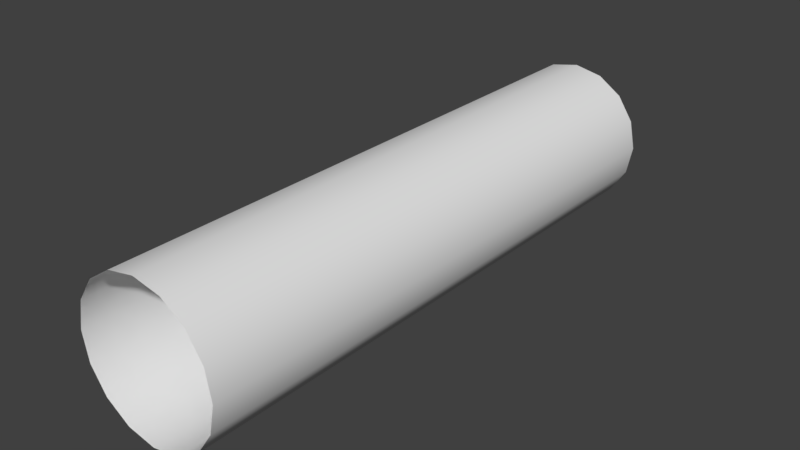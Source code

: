 # Source: TubeSegment.blend  (saved by Blender 2.78.0; exported with 4.5.12 LTS)
import bpy
from mathutils import Matrix  # noqa: F401  (used for matrix-valued properties, if any)

bpy.ops.wm.read_factory_settings(use_empty=True)
scene = bpy.context.scene
scene.name = 'Scene'

# ---- collections
col_collection_1 = bpy.data.collections.new('Collection 1'); scene.collection.children.link(col_collection_1)

# ---- world
world_world = bpy.data.worlds.new('World'); scene.world = world_world
world_world.color = (0.05088, 0.05088, 0.05088)
world_world.use_sun_shadow = False
world_world.sun_shadow_jitter_overblur = 0.0
world_world.cycles.sampling_method = 'MANUAL'

# ---- meshes
me_cylinder = bpy.data.meshes.new('Cylinder')
me_cylinder.from_pydata([(5.302e-08, -0.1, 1.262), (5.302e-08, -9.9, 1.262), (0.4831, -0.1, 1.166), (0.4831, -9.9, 1.166), (0.8927, -0.1, 0.8927), (0.8927, -9.9, 0.8927), (1.166, -0.1, 0.4831), (1.166, -9.9, 0.4831), (1.262, -0.1, 9.151e-09), (1.262, -9.9, -1.413e-07), (1.166, -0.1, -0.4831), (1.166, -9.9, -0.4831), (0.8927, -0.1, -0.8927), (0.8927, -9.9, -0.8927), (0.4831, -0.1, -1.166), (0.4831, -9.9, -1.166), (2.436e-07, -0.1, -1.262), (2.436e-07, -9.9, -1.262), (-0.4831, -0.1, -1.166), (-0.4831, -9.9, -1.166), (-0.8927, -0.1, -0.8927), (-0.8927, -9.9, -0.8927), (-1.166, -0.1, -0.4831), (-1.166, -9.9, -0.4831), (-1.262, -0.1, 1.596e-07), (-1.262, -9.9, 9.151e-09), (-1.166, -0.1, 0.4831), (-1.166, -9.9, 0.4831), (-0.8927, -0.1, 0.8927), (-0.8927, -9.9, 0.8927), (-0.4831, -0.1, 1.166), (-0.4831, -9.9, 1.166), (5.302e-08, -5.0, 1.262), (0.4831, -5.0, 1.166), (0.8927, -5.0, 0.8927), (1.166, -5.0, 0.4831), (1.262, -5.0, -6.61e-08), (1.166, -5.0, -0.4831), (0.8927, -5.0, -0.8927), (0.4831, -5.0, -1.166), (2.436e-07, -5.0, -1.262), (-0.4831, -5.0, -1.166), (-0.8927, -5.0, -0.8927), (-1.166, -5.0, -0.4831), (-1.262, -5.0, 8.44e-08), (-1.166, -5.0, 0.4831), (-0.8927, -5.0, 0.8927), (-0.4831, -5.0, 1.166), (0.4831, -4.802, 1.166), (0.8927, -4.802, 0.8927), (1.166, -4.802, 0.4831), (1.262, -4.802, -6.305e-08), (1.166, -4.802, -0.4831), (0.8927, -4.802, -0.8927), (0.4831, -4.802, -1.166), (2.436e-07, -4.802, -1.262), (-0.4831, -4.802, -1.166), (-0.8927, -4.802, -0.8927), (-1.166, -4.802, -0.4831), (-1.262, -4.802, 8.744e-08), (-1.166, -4.802, 0.4831), (-0.8927, -4.802, 0.8927), (-0.4831, -4.802, 1.166), (5.302e-08, -4.802, 1.262), (0.4831, -4.556, 1.166), (0.8927, -4.556, 0.8927), (1.166, -4.556, 0.4831), (1.262, -4.556, -5.928e-08), (1.166, -4.556, -0.4831), (0.8927, -4.556, -0.8927), (0.4831, -4.556, -1.166), (2.436e-07, -4.556, -1.262), (-0.4831, -4.556, -1.166), (-0.8927, -4.556, -0.8927), (-1.166, -4.556, -0.4831), (-1.262, -4.556, 9.121e-08), (-1.166, -4.556, 0.4831), (-0.8927, -4.556, 0.8927), (-0.4831, -4.556, 1.166), (5.302e-08, -4.556, 1.262), (5.302e-08, -5.289, 1.262), (0.4831, -5.289, 1.166), (0.8927, -5.289, 0.8927), (1.166, -5.289, 0.4831), (1.262, -5.289, -7.053e-08), (1.166, -5.289, -0.4831), (0.8927, -5.289, -0.8927), (0.4831, -5.289, -1.166), (2.436e-07, -5.289, -1.262), (-0.4831, -5.289, -1.166), (-0.8927, -5.289, -0.8927), (-1.166, -5.289, -0.4831), (-1.262, -5.289, 7.997e-08), (-1.166, -5.289, 0.4831), (-0.8927, -5.289, 0.8927), (-0.4831, -5.289, 1.166), (5.302e-08, -5.556, 1.262), (0.4831, -5.556, 1.166), (0.8927, -5.556, 0.8927), (1.166, -5.556, 0.4831), (1.262, -5.556, -7.576e-08), (1.166, -5.556, -0.4831), (0.8927, -5.556, -0.8927), (0.4831, -5.556, -1.166), (2.436e-07, -5.556, -1.262), (-0.4831, -5.556, -1.166), (-0.8927, -5.556, -0.8927), (-1.166, -5.556, -0.4831), (-1.262, -5.556, 7.473e-08), (-1.166, -5.556, 0.4831), (-0.8927, -5.556, 0.8927), (-0.4831, -5.556, 1.166), (0.4831, -5.144, 1.166), (0.8927, -5.144, 0.8927), (1.166, -5.144, 0.4831), (1.262, -5.144, -6.831e-08), (1.166, -5.144, -0.4831), (0.8927, -5.144, -0.8927), (0.4831, -5.144, -1.166), (2.436e-07, -5.144, -1.262), (-0.4831, -5.144, -1.166), (-0.8927, -5.144, -0.8927), (-1.166, -5.144, -0.4831), (-1.262, -5.144, 8.218e-08), (-1.166, -5.144, 0.4831), (-0.8927, -5.144, 0.8927), (-0.4831, -5.144, 1.166), (5.302e-08, -5.144, 1.262), (0.4831, -5.422, 1.166), (0.8927, -5.422, 0.8927), (1.166, -5.422, 0.4831), (1.262, -5.422, -7.314e-08), (1.166, -5.422, -0.4831), (0.8927, -5.422, -0.8927), (0.4831, -5.422, -1.166), (2.436e-07, -5.422, -1.262), (-0.4831, -5.422, -1.166), (-0.8927, -5.422, -0.8927), (-1.166, -5.422, -0.4831), (-1.262, -5.422, 7.735e-08), (-1.166, -5.422, 0.4831), (-0.8927, -5.422, 0.8927), (-0.4831, -5.422, 1.166), (5.302e-08, -5.422, 1.262), (5.302e-08, -4.901, 1.262), (0.4831, -4.901, 1.166), (0.8927, -4.901, 0.8927), (1.166, -4.901, 0.4831), (1.262, -4.901, -6.457e-08), (1.166, -4.901, -0.4831), (0.8927, -4.901, -0.8927), (0.4831, -4.901, -1.166), (2.436e-07, -4.901, -1.262), (-0.4831, -4.901, -1.166), (-0.8927, -4.901, -0.8927), (-1.166, -4.901, -0.4831), (-1.262, -4.901, 8.592e-08), (-1.166, -4.901, 0.4831), (-0.8927, -4.901, 0.8927), (-0.4831, -4.901, 1.166), (5.302e-08, -4.679, 1.262), (0.4831, -4.679, 1.166), (0.8927, -4.679, 0.8927), (1.166, -4.679, 0.4831), (1.262, -4.679, -6.117e-08), (1.166, -4.679, -0.4831), (0.8927, -4.679, -0.8927), (0.4831, -4.679, -1.166), (2.436e-07, -4.679, -1.262), (-0.4831, -4.679, -1.166), (-0.8927, -4.679, -0.8927), (-1.166, -4.679, -0.4831), (-1.262, -4.679, 8.933e-08), (-1.166, -4.679, 0.4831), (-0.8927, -4.679, 0.8927), (-0.4831, -4.679, 1.166)], [], [(96, 1, 3, 97), (97, 3, 5, 98), (98, 5, 7, 99), (99, 7, 9, 100), (100, 9, 11, 101), (101, 11, 13, 102), (102, 13, 15, 103), (103, 15, 17, 104), (104, 17, 19, 105), (105, 19, 21, 106), (106, 21, 23, 107), (107, 23, 25, 108), (108, 25, 27, 109), (109, 27, 29, 110), (110, 29, 31, 111), (111, 31, 1, 96), (159, 47, 32, 144), (158, 46, 47, 159), (157, 45, 46, 158), (156, 44, 45, 157), (155, 43, 44, 156), (154, 42, 43, 155), (153, 41, 42, 154), (152, 40, 41, 153), (151, 39, 40, 152), (150, 38, 39, 151), (149, 37, 38, 150), (148, 36, 37, 149), (147, 35, 36, 148), (146, 34, 35, 147), (145, 33, 34, 146), (144, 32, 33, 145), (160, 63, 48, 161), (161, 48, 49, 162), (162, 49, 50, 163), (163, 50, 51, 164), (164, 51, 52, 165), (165, 52, 53, 166), (166, 53, 54, 167), (167, 54, 55, 168), (168, 55, 56, 169), (169, 56, 57, 170), (170, 57, 58, 171), (171, 58, 59, 172), (172, 59, 60, 173), (173, 60, 61, 174), (174, 61, 62, 175), (175, 62, 63, 160), (30, 78, 79, 0), (28, 77, 78, 30), (26, 76, 77, 28), (24, 75, 76, 26), (22, 74, 75, 24), (20, 73, 74, 22), (18, 72, 73, 20), (16, 71, 72, 18), (14, 70, 71, 16), (12, 69, 70, 14), (10, 68, 69, 12), (8, 67, 68, 10), (6, 66, 67, 8), (4, 65, 66, 6), (2, 64, 65, 4), (0, 79, 64, 2), (126, 95, 80, 127), (125, 94, 95, 126), (124, 93, 94, 125), (123, 92, 93, 124), (122, 91, 92, 123), (121, 90, 91, 122), (120, 89, 90, 121), (119, 88, 89, 120), (118, 87, 88, 119), (117, 86, 87, 118), (116, 85, 86, 117), (115, 84, 85, 116), (114, 83, 84, 115), (113, 82, 83, 114), (112, 81, 82, 113), (127, 80, 81, 112), (142, 111, 96, 143), (141, 110, 111, 142), (140, 109, 110, 141), (139, 108, 109, 140), (138, 107, 108, 139), (137, 106, 107, 138), (136, 105, 106, 137), (135, 104, 105, 136), (134, 103, 104, 135), (133, 102, 103, 134), (132, 101, 102, 133), (131, 100, 101, 132), (130, 99, 100, 131), (129, 98, 99, 130), (128, 97, 98, 129), (143, 96, 97, 128), (32, 127, 112, 33), (33, 112, 113, 34), (34, 113, 114, 35), (35, 114, 115, 36), (36, 115, 116, 37), (37, 116, 117, 38), (38, 117, 118, 39), (39, 118, 119, 40), (40, 119, 120, 41), (41, 120, 121, 42), (42, 121, 122, 43), (43, 122, 123, 44), (44, 123, 124, 45), (45, 124, 125, 46), (46, 125, 126, 47), (47, 126, 127, 32), (80, 143, 128, 81), (81, 128, 129, 82), (82, 129, 130, 83), (83, 130, 131, 84), (84, 131, 132, 85), (85, 132, 133, 86), (86, 133, 134, 87), (87, 134, 135, 88), (88, 135, 136, 89), (89, 136, 137, 90), (90, 137, 138, 91), (91, 138, 139, 92), (92, 139, 140, 93), (93, 140, 141, 94), (94, 141, 142, 95), (95, 142, 143, 80), (63, 144, 145, 48), (48, 145, 146, 49), (49, 146, 147, 50), (50, 147, 148, 51), (51, 148, 149, 52), (52, 149, 150, 53), (53, 150, 151, 54), (54, 151, 152, 55), (55, 152, 153, 56), (56, 153, 154, 57), (57, 154, 155, 58), (58, 155, 156, 59), (59, 156, 157, 60), (60, 157, 158, 61), (61, 158, 159, 62), (62, 159, 144, 63), (78, 175, 160, 79), (77, 174, 175, 78), (76, 173, 174, 77), (75, 172, 173, 76), (74, 171, 172, 75), (73, 170, 171, 74), (72, 169, 170, 73), (71, 168, 169, 72), (70, 167, 168, 71), (69, 166, 167, 70), (68, 165, 166, 69), (67, 164, 165, 68), (66, 163, 164, 67), (65, 162, 163, 66), (64, 161, 162, 65), (79, 160, 161, 64)])
me_cylinder.polygons.foreach_set('use_smooth', [True] * 160)
me_cylinder.use_remesh_preserve_volume = False
me_cylinder.use_remesh_preserve_attributes = False
me_cylinder.use_mirror_vertex_groups = False
me_cylinder.update()
arm_armature = bpy.data.armatures.new('Armature')  # bones are not reproduced

# ---- objects
ob_tubesegmentarmature = bpy.data.objects.new('TubeSegmentArmature', arm_armature)
ob_tubesegment = bpy.data.objects.new('TubeSegment', me_cylinder)

# ---- transforms, parenting, visibility, modifiers, constraints
ob_tubesegmentarmature.location = (0.0, 0.0, 0.0)
ob_tubesegmentarmature.show_in_front = True
ob_tubesegmentarmature.lineart.crease_threshold = 0.0
ob_tubesegment.parent = ob_tubesegmentarmature
ob_tubesegment.location = (0.0, 0.0, 0.0)
ob_tubesegment.lineart.crease_threshold = 0.0
_vg = ob_tubesegment.vertex_groups.new(name='Bone')
for _i, _w in zip([0, 2, 4, 6, 8, 10, 12, 14, 16, 18, 20, 22, 24, 26, 28, 30, 32, 33, 34, 35, 36, 37, 38, 39, 40, 41, 42, 43, 44, 45, 46, 47, 48, 49, 50, 51, 52, 53, 54, 55, 56, 57, 58, 59, 60, 61, 62, 63, 64, 65, 66, 67, 68, 69, 70, 71, 72, 73, 74, 75, 76, 77, 78, 79, 80, 81, 82, 83, 84, 85, 86, 87, 88, 89, 90, 91, 92, 93, 94, 95, 96, 97, 98, 99, 100, 101, 102, 103, 104, 105, 106, 107, 108, 109, 110, 111, 112, 113, 114, 115, 116, 117, 118, 119, 120, 121, 122, 123, 124, 125, 126, 127, 128, 129, 130, 131, 132, 133, 134, 135, 136, 137, 138, 139, 140, 141, 142, 143, 144, 145, 146, 147, 148, 149, 150, 151, 152, 153, 154, 155, 156, 157, 158, 159, 160, 161, 162, 163, 164, 165, 166, 167, 168, 169, 170, 171, 172, 173, 174, 175], [0.9952, 0.9952, 0.9953, 0.9954, 0.9953, 0.9952, 0.9952, 0.9953, 0.9952, 0.9952, 0.9953, 0.9954, 0.9953, 0.9952, 0.9952, 0.9953, 0.5263, 0.5263, 0.5263, 0.5263, 0.5263, 0.5263, 0.5263, 0.5263, 0.5263, 0.5263, 0.5263, 0.5263, 0.5263, 0.5263, 0.5263, 0.5263, 0.7033, 0.7033, 0.7033, 0.7033, 0.7033, 0.7033, 0.7033, 0.7033, 0.7033, 0.7033, 0.7033, 0.7033, 0.7033, 0.7033, 0.7033, 0.7033, 0.8827, 0.8827, 0.8827, 0.8827, 0.8827, 0.8827, 0.8827, 0.8827, 0.8827, 0.8827, 0.8827, 0.8827, 0.8827, 0.8827, 0.8827, 0.8827, 0.2803, 0.2803, 0.2803, 0.2803, 0.2803, 0.2803, 0.2803, 0.2803, 0.2803, 0.2803, 0.2803, 0.2803, 0.2803, 0.2803, 0.2803, 0.2803, 0.1061, 0.1061, 0.1061, 0.1061, 0.1061, 0.1061, 0.1061, 0.1061, 0.1061, 0.1061, 0.1061, 0.1061, 0.1061, 0.1061, 0.1061, 0.1061, 0.3931, 0.3931, 0.3931, 0.3931, 0.3931, 0.3931, 0.3931, 0.3931, 0.3931, 0.3931, 0.3931, 0.3931, 0.3931, 0.3931, 0.3931, 0.3931, 0.189, 0.189, 0.189, 0.189, 0.189, 0.189, 0.189, 0.189, 0.189, 0.189, 0.189, 0.189, 0.189, 0.189, 0.189, 0.189, 0.6195, 0.6195, 0.6195, 0.6195, 0.6195, 0.6195, 0.6195, 0.6195, 0.6195, 0.6195, 0.6195, 0.6195, 0.6195, 0.6195, 0.6195, 0.6195, 0.7968, 0.7968, 0.7968, 0.7968, 0.7968, 0.7968, 0.7968, 0.7968, 0.7968, 0.7968, 0.7968, 0.7968, 0.7968, 0.7968, 0.7968, 0.7968]): _vg.add([_i], _w, 'REPLACE')
_vg = ob_tubesegment.vertex_groups.new(name='Bone.001')
for _i, _w in zip([1, 3, 5, 7, 9, 11, 13, 15, 17, 19, 21, 23, 25, 27, 29, 31, 32, 33, 34, 35, 36, 37, 38, 39, 40, 41, 42, 43, 44, 45, 46, 47, 48, 49, 50, 51, 52, 53, 54, 55, 56, 57, 58, 59, 60, 61, 62, 63, 64, 65, 66, 67, 68, 69, 70, 71, 72, 73, 74, 75, 76, 77, 78, 79, 80, 81, 82, 83, 84, 85, 86, 87, 88, 89, 90, 91, 92, 93, 94, 95, 96, 97, 98, 99, 100, 101, 102, 103, 104, 105, 106, 107, 108, 109, 110, 111, 112, 113, 114, 115, 116, 117, 118, 119, 120, 121, 122, 123, 124, 125, 126, 127, 128, 129, 130, 131, 132, 133, 134, 135, 136, 137, 138, 139, 140, 141, 142, 143, 144, 145, 146, 147, 148, 149, 150, 151, 152, 153, 154, 155, 156, 157, 158, 159, 160, 161, 162, 163, 164, 165, 166, 167, 168, 169, 170, 171, 172, 173, 174, 175], [0.9954, 0.9955, 0.9955, 0.9955, 0.9954, 0.9955, 0.9956, 0.9955, 0.9954, 0.9955, 0.9955, 0.9955, 0.9954, 0.9955, 0.9956, 0.9955, 0.4737, 0.4737, 0.4737, 0.4737, 0.4737, 0.4737, 0.4737, 0.4737, 0.4737, 0.4737, 0.4737, 0.4737, 0.4737, 0.4737, 0.4737, 0.4737, 0.2967, 0.2967, 0.2967, 0.2967, 0.2967, 0.2967, 0.2967, 0.2967, 0.2967, 0.2967, 0.2967, 0.2967, 0.2967, 0.2967, 0.2967, 0.2967, 0.1173, 0.1173, 0.1173, 0.1173, 0.1173, 0.1173, 0.1173, 0.1173, 0.1173, 0.1173, 0.1173, 0.1173, 0.1173, 0.1173, 0.1173, 0.1173, 0.7197, 0.7197, 0.7197, 0.7197, 0.7197, 0.7197, 0.7197, 0.7197, 0.7197, 0.7197, 0.7197, 0.7197, 0.7197, 0.7197, 0.7197, 0.7197, 0.8939, 0.8939, 0.8939, 0.8939, 0.8939, 0.8939, 0.8939, 0.8939, 0.8939, 0.8939, 0.8939, 0.8939, 0.8939, 0.8939, 0.8939, 0.8939, 0.6069, 0.6069, 0.6069, 0.6069, 0.6069, 0.6069, 0.6069, 0.6069, 0.6069, 0.6069, 0.6069, 0.6069, 0.6069, 0.6069, 0.6069, 0.6069, 0.811, 0.811, 0.811, 0.811, 0.811, 0.811, 0.811, 0.811, 0.811, 0.811, 0.811, 0.811, 0.811, 0.811, 0.811, 0.811, 0.3805, 0.3805, 0.3805, 0.3805, 0.3805, 0.3805, 0.3805, 0.3805, 0.3805, 0.3805, 0.3805, 0.3805, 0.3805, 0.3805, 0.3805, 0.3805, 0.2032, 0.2032, 0.2032, 0.2032, 0.2032, 0.2032, 0.2032, 0.2032, 0.2032, 0.2032, 0.2032, 0.2032, 0.2032, 0.2032, 0.2032, 0.2032]): _vg.add([_i], _w, 'REPLACE')
_m = ob_tubesegment.modifiers.new('Armature', 'ARMATURE')
_m.object = ob_tubesegmentarmature

# ---- collection membership
col_collection_1.objects.link(ob_tubesegmentarmature)
col_collection_1.objects.link(ob_tubesegment)

# ---- scene / render settings (as saved in the file)
scene.frame_start = 1; scene.frame_end = 250; scene.frame_set(1)
scene.render.engine = 'BLENDER_EEVEE_NEXT'
scene.render.resolution_percentage = 50
scene.render.dither_intensity = 0.0
scene.cycles.use_denoising = False
scene.cycles.samples = 128
scene.cycles.sampling_pattern = 'TABULATED_SOBOL'
scene.cycles.light_sampling_threshold = 0.0
scene.cycles.use_adaptive_sampling = False
scene.cycles.use_light_tree = False
scene.cycles.blur_glossy = 0.0
scene.cycles.sample_clamp_indirect = 0.0
scene.view_settings.view_transform = 'Standard'
bpy.context.view_layer.update()

# ---- added for rendering (the .blend has no active camera and no usable light): camera, sun
cam_auto = bpy.data.cameras.new('AutoCamera')
cam_auto.lens = 50.0
cam_auto.sensor_width = 36.0
cam_auto.clip_end = 1000.0
ob_auto_camera = bpy.data.objects.new('AutoCamera', cam_auto)
scene.collection.objects.link(ob_auto_camera)
ob_auto_camera.location = (9.65032, -16.5804, 7.72026)
ob_auto_camera.rotation_euler = (1.09748, -7.21219e-08, 0.694738)
scene.camera = ob_auto_camera
light_auto_sun = bpy.data.lights.new('AutoSun', 'SUN')
light_auto_sun.energy = 3.0
light_auto_sun.angle = 0.0523599
ob_auto_sun = bpy.data.objects.new('AutoSun', light_auto_sun)
scene.collection.objects.link(ob_auto_sun)
ob_auto_sun.rotation_euler = (0.872665, 0.174533, 0.523599)
bpy.context.view_layer.update()
